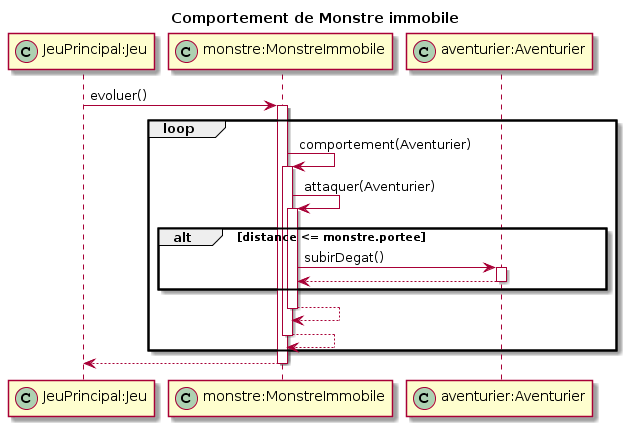

The diagram above was rendered by PlantUML. Its source (embedded in the PNG):
@startuml
title Comportement de Monstre immobile
participant "JeuPrincipal:Jeu" as jeu << (C,#ADD1B2) >>
participant "monstre:MonstreImmobile" as monstre << (C,#ADD1B2) >>
participant "aventurier:Aventurier" as aventurier << (C,#ADD1B2) >>

jeu -> monstre : evoluer()
loop
activate monstre
monstre -> monstre: comportement(Aventurier)
activate monstre
monstre -> monstre: attaquer(Aventurier)
activate monstre
alt distance <= monstre.portee
monstre -> aventurier: subirDegat()
activate aventurier
monstre <-- aventurier
deactivate aventurier
end
monstre <-- monstre
deactivate monstre
monstre <-- monstre
deactivate monstre
end
jeu <-- monstre
deactivate monstre
@enduml